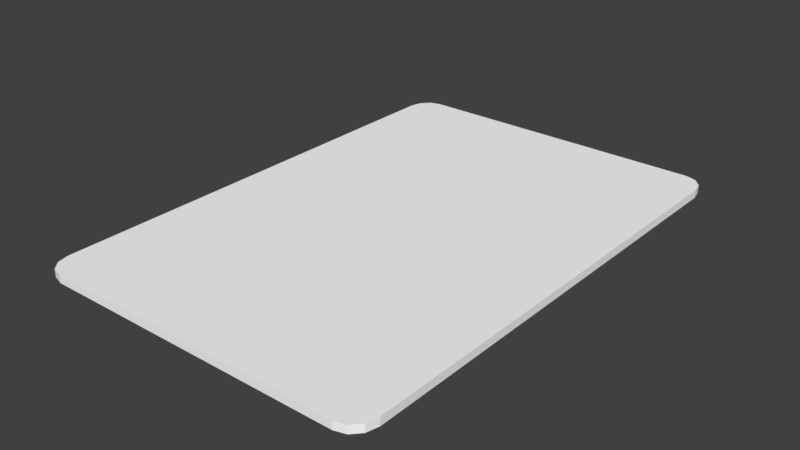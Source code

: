 # Source: keycard.blend  (saved by Blender 2.93.20; exported with 4.5.12 LTS)
import bpy
from mathutils import Matrix  # noqa: F401  (used for matrix-valued properties, if any)

bpy.ops.wm.read_factory_settings(use_empty=True)
scene = bpy.context.scene
scene.name = 'Scene'

# ---- collections
col_collection_1 = bpy.data.collections.new('Collection 1'); scene.collection.children.link(col_collection_1)

# ---- materials (node trees are filled in below, after node groups)
mat_material_1_002 = bpy.data.materials.new('material_1.002')
mat_material_1_002.alpha_threshold = 0.0
mat_material_1_002.use_transparent_shadow = False
mat_material_1_002.diffuse_color = (1.0, 1.0, 1.0, 1.0)
mat_material_1_002.roughness = 0.5

# ---- material node trees

# ---- world
world_world = bpy.data.worlds.new('World'); scene.world = world_world
world_world.color = (0.05088, 0.05088, 0.05088)
world_world.use_sun_shadow = False
world_world.sun_shadow_jitter_overblur = 0.0
world_world.cycles.sampling_method = 'MANUAL'

# ---- meshes
me_keycard_ms3d_m = bpy.data.meshes.new('keycard.ms3d.m')
me_keycard_ms3d_m.from_pydata([(77.0, -116.0, 0.0), (77.0, -128.0, 0.0), (82.5, -126.4, 0.0), (86.53, -122.0, 0.0), (88.0, -116.0, 0.0), (77.0, -128.0, 4.0), (77.0, -116.0, 4.0), (88.0, -116.0, 4.0), (86.53, -122.0, 4.0), (82.5, -126.4, 4.0), (86.53, -122.0, 4.0), (88.0, -116.0, 4.0), (88.0, -116.0, 0.0), (86.53, -122.0, 0.0), (82.5, -126.4, 4.0), (86.53, -122.0, 4.0), (86.53, -122.0, 0.0), (82.5, -126.4, 0.0), (77.0, -128.0, 4.0), (82.5, -126.4, 4.0), (82.5, -126.4, 0.0), (77.0, -128.0, 0.0), (77.0, -116.0, 4.0), (77.0, -128.0, 4.0), (77.0, -128.0, 0.0), (77.0, -116.0, 0.0), (88.0, -116.0, 4.0), (77.0, -116.0, 4.0), (77.0, -116.0, 0.0), (88.0, -116.0, 0.0), (82.5, 126.4, 0.0), (77.0, 128.0, 0.0), (77.0, 116.0, 0.0), (88.0, 116.0, 0.0), (86.53, 122.0, 0.0), (77.0, 116.0, 4.0), (77.0, 128.0, 4.0), (82.5, 126.4, 4.0), (86.53, 122.0, 4.0), (88.0, 116.0, 4.0), (82.5, 126.4, 4.0), (77.0, 128.0, 4.0), (77.0, 128.0, 0.0), (82.5, 126.4, 0.0), (86.53, 122.0, 4.0), (82.5, 126.4, 4.0), (82.5, 126.4, 0.0), (86.53, 122.0, 0.0), (88.0, 116.0, 4.0), (86.53, 122.0, 4.0), (86.53, 122.0, 0.0), (88.0, 116.0, 0.0), (77.0, 128.0, 0.0), (77.0, 128.0, 4.0), (77.0, 116.0, 4.0), (77.0, 116.0, 0.0), (77.0, 116.0, 4.0), (88.0, 116.0, 4.0), (88.0, 116.0, 0.0), (77.0, 116.0, 0.0), (-77.0, 116.0, 0.0), (-77.0, 128.0, 0.0), (-82.5, 126.4, 0.0), (-86.53, 122.0, 0.0), (-88.0, 116.0, 0.0), (-86.53, 122.0, 4.0), (-82.5, 126.4, 4.0), (-77.0, 128.0, 4.0), (-77.0, 116.0, 4.0), (-88.0, 116.0, 4.0), (-86.53, 122.0, 4.0), (-88.0, 116.0, 4.0), (-88.0, 116.0, 0.0), (-86.53, 122.0, 0.0), (-82.5, 126.4, 4.0), (-86.53, 122.0, 4.0), (-86.53, 122.0, 0.0), (-82.5, 126.4, 0.0), (-77.0, 128.0, 4.0), (-82.5, 126.4, 4.0), (-82.5, 126.4, 0.0), (-77.0, 128.0, 0.0), (-77.0, 116.0, 4.0), (-77.0, 128.0, 4.0), (-77.0, 128.0, 0.0), (-77.0, 116.0, 0.0), (-88.0, 116.0, 4.0), (-77.0, 116.0, 4.0), (-77.0, 116.0, 0.0), (-88.0, 116.0, 0.0), (-77.0, -128.0, 0.0), (-77.0, -116.0, 0.0), (-88.0, -116.0, 0.0), (-86.53, -122.0, 0.0), (-82.5, -126.4, 0.0), (-77.0, -116.0, 4.0), (-77.0, -128.0, 4.0), (-82.5, -126.4, 4.0), (-86.53, -122.0, 4.0), (-88.0, -116.0, 4.0), (-82.5, -126.4, 4.0), (-77.0, -128.0, 4.0), (-77.0, -128.0, 0.0), (-82.5, -126.4, 0.0), (-86.53, -122.0, 4.0), (-82.5, -126.4, 4.0), (-82.5, -126.4, 0.0), (-86.53, -122.0, 0.0), (-88.0, -116.0, 4.0), (-86.53, -122.0, 4.0), (-86.53, -122.0, 0.0), (-88.0, -116.0, 0.0), (-77.0, -128.0, 0.0), (-77.0, -128.0, 4.0), (-77.0, -116.0, 4.0), (-77.0, -116.0, 0.0), (-77.0, -116.0, 4.0), (-88.0, -116.0, 4.0), (-88.0, -116.0, 0.0), (-77.0, -116.0, 0.0), (-77.0, -128.0, 0.0), (-77.0, 128.0, 0.0), (-77.0, 128.0, 4.0), (-77.0, -128.0, 4.0), (77.0, -128.0, 4.0), (77.0, 128.0, 4.0), (77.0, 128.0, 0.0), (77.0, -128.0, 0.0), (-77.0, -128.0, 0.0), (77.0, -128.0, 0.0), (77.0, 128.0, 0.0), (-77.0, 128.0, 0.0), (-77.0, 128.0, 4.0), (77.0, 128.0, 4.0), (77.0, -128.0, 4.0), (-77.0, -128.0, 4.0), (-77.0, -128.0, 0.0), (-77.0, -128.0, 4.0), (77.0, -128.0, 4.0), (77.0, -128.0, 0.0), (77.0, 128.0, 0.0), (77.0, 128.0, 4.0), (-77.0, 128.0, 4.0), (-77.0, 128.0, 0.0), (-88.0, -116.0, 4.0), (-88.0, -116.0, 0.0), (-88.0, 116.0, 0.0), (-88.0, 116.0, 4.0), (-88.0, 116.0, 0.0), (-88.0, -116.0, 0.0), (-77.0, -116.0, 0.0), (-77.0, 116.0, 0.0), (-88.0, -116.0, 4.0), (-88.0, 116.0, 4.0), (-77.0, 116.0, 4.0), (-77.0, -116.0, 4.0), (-77.0, -116.0, 0.0), (-88.0, -116.0, 0.0), (-88.0, -116.0, 4.0), (-77.0, -116.0, 4.0), (-88.0, 116.0, 0.0), (-77.0, 116.0, 0.0), (-77.0, 116.0, 4.0), (-88.0, 116.0, 4.0), (-77.0, -116.0, 4.0), (-77.0, 116.0, 4.0), (-77.0, 116.0, 0.0), (-77.0, -116.0, 0.0), (88.0, 116.0, 0.0), (88.0, -116.0, 0.0), (88.0, -116.0, 4.0), (88.0, 116.0, 4.0), (77.0, -116.0, 0.0), (88.0, -116.0, 0.0), (88.0, 116.0, 0.0), (77.0, 116.0, 0.0), (77.0, 116.0, 4.0), (88.0, 116.0, 4.0), (88.0, -116.0, 4.0), (77.0, -116.0, 4.0), (88.0, -116.0, 4.0), (88.0, -116.0, 0.0), (77.0, -116.0, 0.0), (77.0, -116.0, 4.0), (77.0, 116.0, 0.0), (88.0, 116.0, 0.0), (88.0, 116.0, 4.0), (77.0, 116.0, 4.0), (77.0, 116.0, 4.0), (77.0, -116.0, 4.0), (77.0, -116.0, 0.0), (77.0, 116.0, 0.0)], [], [(4, 3, 2), (4, 2, 1), (4, 1, 0), (9, 8, 7), (9, 7, 6), (9, 6, 5), (13, 12, 11), (13, 11, 10), (17, 16, 15), (17, 15, 14), (21, 20, 19), (21, 19, 18), (25, 24, 23), (25, 23, 22), (29, 28, 27), (29, 27, 26), (34, 33, 32), (34, 32, 31), (34, 31, 30), (39, 38, 37), (39, 37, 36), (39, 36, 35), (43, 42, 41), (43, 41, 40), (47, 46, 45), (47, 45, 44), (51, 50, 49), (51, 49, 48), (55, 54, 53), (55, 53, 52), (59, 58, 57), (59, 57, 56), (64, 63, 62), (64, 62, 61), (64, 61, 60), (69, 68, 67), (69, 67, 66), (69, 66, 65), (73, 72, 71), (73, 71, 70), (77, 76, 75), (77, 75, 74), (81, 80, 79), (81, 79, 78), (85, 84, 83), (85, 83, 82), (89, 88, 87), (89, 87, 86), (94, 93, 92), (94, 92, 91), (94, 91, 90), (99, 98, 97), (99, 97, 96), (99, 96, 95), (103, 102, 101), (103, 101, 100), (107, 106, 105), (107, 105, 104), (111, 110, 109), (111, 109, 108), (115, 114, 113), (115, 113, 112), (119, 118, 117), (119, 117, 116), (123, 122, 121), (123, 121, 120), (127, 126, 125), (127, 125, 124), (131, 130, 129), (131, 129, 128), (135, 134, 133), (135, 133, 132), (139, 138, 137), (139, 137, 136), (143, 142, 141), (143, 141, 140), (147, 146, 145), (147, 145, 144), (151, 150, 149), (151, 149, 148), (155, 154, 153), (155, 153, 152), (159, 158, 157), (159, 157, 156), (163, 162, 161), (163, 161, 160), (167, 166, 165), (167, 165, 164), (171, 170, 169), (171, 169, 168), (175, 174, 173), (175, 173, 172), (179, 178, 177), (179, 177, 176), (183, 182, 181), (183, 181, 180), (187, 186, 185), (187, 185, 184), (191, 190, 189), (191, 189, 188)])
me_keycard_ms3d_m.polygons.foreach_set('use_smooth', [True] * 100)
_k = set([(0, 1), (0, 4), (1, 2), (2, 3), (3, 4), (5, 6), (5, 9), (6, 7), (7, 8), (8, 9), (10, 11), (10, 13), (11, 12), (12, 13), (14, 15), (14, 17), (15, 16), (16, 17), (18, 19), (18, 21), (19, 20), (20, 21), (22, 23), (22, 25), (23, 24), (24, 25), (26, 27), (26, 29), (27, 28), (28, 29), (30, 31), (30, 34), (31, 32), (32, 33), (33, 34), (35, 36), (35, 39), (36, 37), (37, 38), (38, 39), (40, 41), (40, 43), (41, 42), (42, 43), (44, 45), (44, 47), (45, 46), (46, 47), (48, 49), (48, 51), (49, 50), (50, 51), (52, 53), (52, 55), (53, 54), (54, 55), (56, 57), (56, 59), (57, 58), (58, 59), (60, 61), (60, 64), (61, 62), (62, 63), (63, 64), (65, 66), (65, 69), (66, 67), (67, 68), (68, 69), (70, 71), (70, 73), (71, 72), (72, 73), (74, 75), (74, 77), (75, 76), (76, 77), (78, 79), (78, 81), (79, 80), (80, 81), (82, 83), (82, 85), (83, 84), (84, 85), (86, 87), (86, 89), (87, 88), (88, 89), (90, 91), (90, 94), (91, 92), (92, 93), (93, 94), (95, 96), (95, 99), (96, 97), (97, 98), (98, 99), (100, 101), (100, 103), (101, 102), (102, 103), (104, 105), (104, 107), (105, 106), (106, 107), (108, 109), (108, 111), (109, 110), (110, 111), (112, 113), (112, 115), (113, 114), (114, 115), (116, 117), (116, 119), (117, 118), (118, 119), (120, 121), (120, 123), (121, 122), (122, 123), (124, 125), (124, 127), (125, 126), (126, 127), (128, 129), (128, 131), (129, 130), (130, 131), (132, 133), (132, 135), (133, 134), (134, 135), (136, 137), (136, 139), (137, 138), (138, 139), (140, 141), (140, 143), (141, 142), (142, 143), (144, 145), (144, 147), (145, 146), (146, 147), (148, 149), (148, 151), (149, 150), (150, 151), (152, 153), (152, 155), (153, 154), (154, 155), (156, 157), (156, 159), (157, 158), (158, 159), (160, 161), (160, 163), (161, 162), (162, 163), (164, 165), (164, 167), (165, 166), (166, 167), (168, 169), (168, 171), (169, 170), (170, 171), (172, 173), (172, 175), (173, 174), (174, 175), (176, 177), (176, 179), (177, 178), (178, 179), (180, 181), (180, 183), (181, 182), (182, 183), (184, 185), (184, 187), (185, 186), (186, 187), (188, 189), (188, 191), (189, 190), (190, 191)])
me_keycard_ms3d_m.attributes.new('sharp_edge', 'BOOLEAN', 'EDGE').data.foreach_set('value', [ (min(e.vertices), max(e.vertices)) in _k for e in me_keycard_ms3d_m.edges])
_uv = me_keycard_ms3d_m.uv_layers.new(name='ms3d_uv_layer')
_uv.uv.foreach_set('vector', [0.0586, 0.8594, 0.0352, 0.8536, 0.018, 0.8379, 0.0586, 0.8594, 0.018, 0.8379, 0.0117, 0.8164, 0.0586, 0.8594, 0.0117, 0.8164, 0.0586, 0.8164, 0.018, 0.8379, 0.0352, 0.8536, 0.0586, 0.8594, 0.018, 0.8379, 0.0586, 0.8594, 0.0586, 0.8164, 0.018, 0.8379, 0.0586, 0.8164, 0.0117, 0.8164, 0.0352, 1.02, 0.0586, 1.02, 0.0586, 1.035, 0.0352, 1.02, 0.0586, 1.035, 0.0352, 1.035, 0.018, 1.02, 0.0352, 1.02, 0.0352, 1.035, 0.018, 1.02, 0.0352, 1.035, 0.018, 1.035, 0.8125, 1.02, 0.834, 1.02, 0.834, 1.035, 0.8125, 1.02, 0.834, 1.035, 0.8125, 1.035, 0.0586, 0.5156, 0.0117, 0.5156, 0.0117, 0.5312, 0.0586, 0.5156, 0.0117, 0.5312, 0.0586, 0.5312, 0.8555, 0.5156, 0.8125, 0.5156, 0.8125, 0.5312, 0.8555, 0.5156, 0.8125, 0.5312, 0.8555, 0.5312, 0.9883, 0.8536, 0.9648, 0.8594, 0.9648, 0.8164, 0.9883, 0.8536, 0.9648, 0.8164, 1.012, 0.8164, 0.9883, 0.8536, 1.012, 0.8164, 1.005, 0.8379, 0.9648, 0.8594, 0.9883, 0.8536, 1.005, 0.8379, 0.9648, 0.8594, 1.005, 0.8379, 1.012, 0.8164, 0.9648, 0.8594, 1.012, 0.8164, 0.9648, 0.8164, 0.834, 1.02, 0.8125, 1.02, 0.8125, 1.035, 0.834, 1.02, 0.8125, 1.035, 0.834, 1.035, 0.9883, 1.02, 1.005, 1.02, 1.005, 1.035, 0.9883, 1.02, 1.005, 1.035, 0.9883, 1.035, 0.9648, 1.02, 0.9883, 1.02, 0.9883, 1.035, 0.9648, 1.02, 0.9883, 1.035, 0.9648, 1.035, 0.9648, 0.5156, 0.9648, 0.5312, 1.012, 0.5312, 0.9648, 0.5156, 1.012, 0.5312, 1.012, 0.5156, 0.8125, 0.5156, 0.8555, 0.5156, 0.8555, 0.5312, 0.8125, 0.5156, 0.8555, 0.5312, 0.8125, 0.5312, 0.9648, 0.1719, 0.9883, 0.1776, 1.005, 0.1934, 0.9648, 0.1719, 1.005, 0.1934, 1.012, 0.2148, 0.9648, 0.1719, 1.012, 0.2148, 0.9648, 0.2148, 0.9648, 0.1719, 0.9648, 0.2148, 1.012, 0.2148, 0.9648, 0.1719, 1.012, 0.2148, 1.005, 0.1934, 0.9648, 0.1719, 1.005, 0.1934, 0.9883, 0.1776, 0.9883, 0.5156, 0.9648, 0.5156, 0.9648, 0.5312, 0.9883, 0.5156, 0.9648, 0.5312, 0.9883, 0.5312, 1.005, 0.5156, 0.9883, 0.5156, 0.9883, 0.5312, 1.005, 0.5156, 0.9883, 0.5312, 1.005, 0.5312, 0.7734, 0.5469, 0.7734, 0.5684, 0.7891, 0.5684, 0.7734, 0.5469, 0.7891, 0.5684, 0.7891, 0.5469, 0.9648, 0.5156, 1.012, 0.5156, 1.012, 0.5312, 0.9648, 0.5156, 1.012, 0.5312, 0.9648, 0.5312, 0.168, 0.5156, 0.2109, 0.5156, 0.2109, 0.5312, 0.168, 0.5156, 0.2109, 0.5312, 0.168, 0.5312, 0.018, 0.1934, 0.0352, 0.1776, 0.0586, 0.1719, 0.018, 0.1934, 0.0586, 0.1719, 0.0586, 0.2148, 0.018, 0.1934, 0.0586, 0.2148, 0.0117, 0.2148, 0.0586, 0.1719, 0.0352, 0.1776, 0.018, 0.1934, 0.0586, 0.1719, 0.018, 0.1934, 0.0117, 0.2148, 0.0586, 0.1719, 0.0117, 0.2148, 0.0586, 0.2148, 0.0625, -0.8066, 0.0625, -0.7852, 0.0469, -0.7852, 0.0625, -0.8066, 0.0469, -0.7852, 0.0469, -0.8066, 0.0, 0.5234, 0.0, 0.5063, -0.0156, 0.5063, 0.0, 0.5234, -0.0156, 0.5063, -0.0156, 0.5234, 0.0586, 0.5156, 0.0352, 0.5156, 0.0352, 0.5312, 0.0586, 0.5156, 0.0352, 0.5312, 0.0586, 0.5312, 0.0586, 0.5156, 0.0586, 0.5312, 0.0117, 0.5312, 0.0586, 0.5156, 0.0117, 0.5312, 0.0117, 0.5156, 0.2109, 0.5156, 0.168, 0.5156, 0.168, 0.5312, 0.2109, 0.5156, 0.168, 0.5312, 0.2109, 0.5312, 0.0117, 0.5312, 1.012, 0.5312, 1.012, 0.5156, 0.0117, 0.5312, 1.012, 0.5156, 0.0117, 0.5156, 0.0117, 0.5156, 1.012, 0.5156, 1.012, 0.5312, 0.0117, 0.5156, 1.012, 0.5312, 0.0117, 0.5312, 1.012, 0.2148, 1.012, 0.8164, 0.0117, 0.8164, 1.012, 0.2148, 0.0117, 0.8164, 0.0117, 0.2148, 0.0117, 0.2148, 0.0117, 0.8164, 1.012, 0.8164, 0.0117, 0.2148, 1.012, 0.8164, 1.012, 0.2148, 0.0625, -0.1836, 0.0469, -0.1836, 0.0469, -0.7852, 0.0625, -0.1836, 0.0469, -0.7852, 0.0625, -0.7852, 0.7734, 0.5469, 0.7891, 0.5469, 0.7891, -0.0547, 0.7734, 0.5469, 0.7891, -0.0547, 0.7734, -0.0547, 0.9648, 0.1992, 0.9648, 0.1836, 0.0586, 0.1836, 0.9648, 0.1992, 0.0586, 0.1836, 0.0586, 0.1992, 0.9648, 0.2148, 0.0586, 0.2148, 0.0586, 0.1719, 0.9648, 0.2148, 0.0586, 0.1719, 0.9648, 0.1719, 0.0586, 0.2148, 0.9648, 0.2148, 0.9648, 0.1719, 0.0586, 0.2148, 0.9648, 0.1719, 0.0586, 0.1719, 0.2109, 0.5312, 0.168, 0.5312, 0.168, 0.5156, 0.2109, 0.5312, 0.168, 0.5156, 0.2109, 0.5156, 0.168, 0.5312, 0.2109, 0.5312, 0.2109, 0.5156, 0.168, 0.5312, 0.2109, 0.5156, 0.168, 0.5156, 0.0586, 0.5156, 0.9648, 0.5156, 0.9648, 0.5312, 0.0586, 0.5156, 0.9648, 0.5312, 0.0586, 0.5312, 0.9648, 1.035, 0.0586, 1.035, 0.0586, 1.02, 0.9648, 1.035, 0.0586, 1.02, 0.9648, 1.02, 0.9648, 0.8164, 0.9648, 0.8594, 0.0586, 0.8594, 0.9648, 0.8164, 0.0586, 0.8594, 0.0586, 0.8164, 0.0586, 0.8164, 0.0586, 0.8594, 0.9648, 0.8594, 0.0586, 0.8164, 0.9648, 0.8594, 0.9648, 0.8164, 0.8125, 0.5312, 0.8125, 0.5156, 0.8555, 0.5156, 0.8125, 0.5312, 0.8555, 0.5156, 0.8555, 0.5312, 0.8125, 0.5312, 0.8555, 0.5312, 0.8555, 0.5156, 0.8125, 0.5312, 0.8555, 0.5156, 0.8125, 0.5156, 0.9648, 0.5156, 0.0586, 0.5156, 0.0586, 0.5312, 0.9648, 0.5156, 0.0586, 0.5312, 0.9648, 0.5312])
me_keycard_ms3d_m.materials.append(mat_material_1_002)
me_keycard_ms3d_m.use_remesh_preserve_volume = False
me_keycard_ms3d_m.use_remesh_preserve_attributes = False
me_keycard_ms3d_m.use_mirror_vertex_groups = False
me_keycard_ms3d_m.update()
arm_keycard_ms3d_a = bpy.data.armatures.new('keycard.ms3d.a')  # bones are not reproduced

# ---- objects
ob_keycard_ms3d_eo = bpy.data.objects.new('keycard.ms3d.eo', None)
ob_keycard_ms3d_ao = bpy.data.objects.new('keycard.ms3d.ao', arm_keycard_ms3d_a)
ob_keycard_ms3d_mo = bpy.data.objects.new('keycard.ms3d.mo', me_keycard_ms3d_m)

# ---- transforms, parenting, visibility, modifiers, constraints
ob_keycard_ms3d_eo.location = (0.0, 0.0, 0.0)
ob_keycard_ms3d_eo.rotation_euler = (-1.571, -0.0, 0.0)
ob_keycard_ms3d_eo.empty_image_offset = (0.0, 0.0)
ob_keycard_ms3d_eo.lineart.crease_threshold = 0.0
ob_keycard_ms3d_ao.parent = ob_keycard_ms3d_eo
ob_keycard_ms3d_ao.location = (0.0, 0.0, 0.0)
ob_keycard_ms3d_ao.rotation_euler = (1.571, -0.0, 0.0)
ob_keycard_ms3d_ao.show_in_front = True
ob_keycard_ms3d_ao.lineart.crease_threshold = 0.0
ob_keycard_ms3d_mo.parent = ob_keycard_ms3d_eo
ob_keycard_ms3d_mo.location = (0.0, 0.0, 0.0)
ob_keycard_ms3d_mo.rotation_euler = (1.571, -0.0, 0.0)
ob_keycard_ms3d_mo.lineart.crease_threshold = 0.0
_vg = ob_keycard_ms3d_mo.vertex_groups.new(name='World')
_vg.add([0, 1, 2, 3, 4, 5, 6, 7, 8, 9, 10, 11, 12, 13, 14, 15, 16, 17, 18, 19, 20, 21, 22, 23, 24, 25, 26, 27, 28, 29, 30, 31, 32, 33, 34, 35, 36, 37, 38, 39, 40, 41, 42, 43, 44, 45, 46, 47, 48, 49, 50, 51, 52, 53, 54, 55, 56, 57, 58, 59, 60, 61, 62, 63, 64, 65, 66, 67, 68, 69, 70, 71, 72, 73, 74, 75, 76, 77, 78, 79, 80, 81, 82, 83, 84, 85, 86, 87, 88, 89, 90, 91, 92, 93, 94, 95, 96, 97, 98, 99, 100, 101, 102, 103, 104, 105, 106, 107, 108, 109, 110, 111, 112, 113, 114, 115, 116, 117, 118, 119, 120, 121, 122, 123, 124, 125, 126, 127, 128, 129, 130, 131, 132, 133, 134, 135, 136, 137, 138, 139, 140, 141, 142, 143, 144, 145, 146, 147, 148, 149, 150, 151, 152, 153, 154, 155, 156, 157, 158, 159, 160, 161, 162, 163, 164, 165, 166, 167, 168, 169, 170, 171, 172, 173, 174, 175, 176, 177, 178, 179, 180, 181, 182, 183, 184, 185, 186, 187, 188, 189, 190, 191], 1.0, 'REPLACE')
_m = ob_keycard_ms3d_mo.modifiers.new('ms3d_smoothing_groups', 'EDGE_SPLIT')
_m.use_edge_angle = False
_m = ob_keycard_ms3d_mo.modifiers.new('keycard.ms3d.a', 'ARMATURE')
_m.object = ob_keycard_ms3d_ao

# ---- collection membership
col_collection_1.objects.link(ob_keycard_ms3d_eo)
col_collection_1.objects.link(ob_keycard_ms3d_ao)
col_collection_1.objects.link(ob_keycard_ms3d_mo)

# ---- scene / render settings (as saved in the file)
scene.frame_start = 0; scene.frame_end = 0; scene.frame_set(0)
scene.render.engine = 'BLENDER_EEVEE_NEXT'
scene.render.resolution_percentage = 50
scene.render.dither_intensity = 0.0
scene.cycles.use_denoising = False
scene.cycles.samples = 128
scene.cycles.sampling_pattern = 'TABULATED_SOBOL'
scene.cycles.use_adaptive_sampling = False
scene.cycles.use_light_tree = False
scene.cycles.blur_glossy = 0.0
scene.cycles.sample_clamp_indirect = 0.0
scene.view_settings.view_transform = 'Standard'
bpy.context.view_layer.update()

# ---- added for rendering (the .blend has no active camera and no usable light): camera, sun
cam_auto = bpy.data.cameras.new('AutoCamera')
cam_auto.lens = 50.0
cam_auto.sensor_width = 36.0
cam_auto.clip_end = 5044.86
ob_auto_camera = bpy.data.objects.new('AutoCamera', cam_auto)
scene.collection.objects.link(ob_auto_camera)
ob_auto_camera.location = (287.458, -344.949, 231.966)
ob_auto_camera.rotation_euler = (1.09748, -7.21219e-08, 0.694738)
scene.camera = ob_auto_camera
light_auto_sun = bpy.data.lights.new('AutoSun', 'SUN')
light_auto_sun.energy = 3.0
light_auto_sun.angle = 0.0523599
ob_auto_sun = bpy.data.objects.new('AutoSun', light_auto_sun)
scene.collection.objects.link(ob_auto_sun)
ob_auto_sun.rotation_euler = (0.872665, 0.174533, 0.523599)
bpy.context.view_layer.update()
